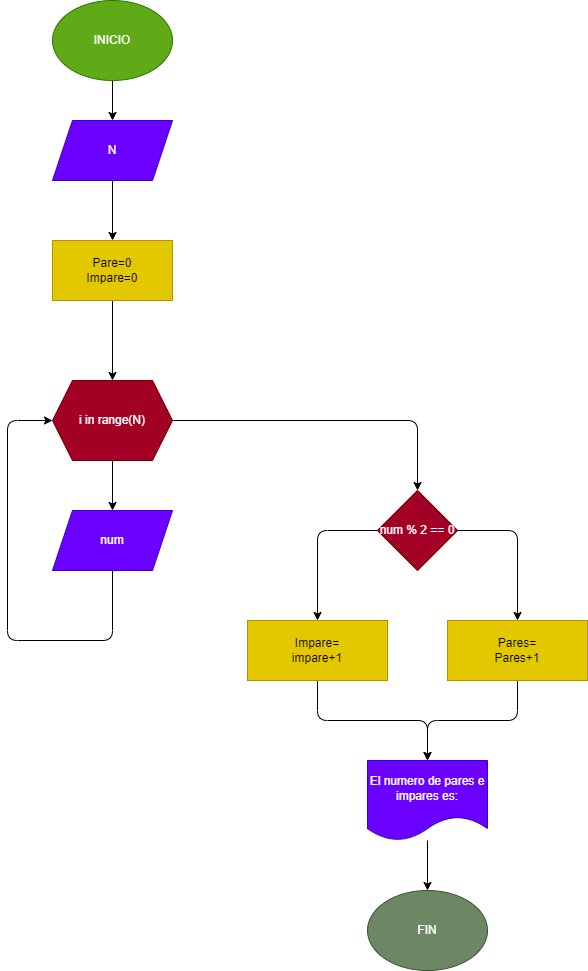

The diagram above was exported from draw.io. Its source (the exported page's mxGraphModel, read from the mxfile embedded in the PNG):
<mxGraphModel dx="746" dy="568" grid="1" gridSize="10" guides="1" tooltips="1" connect="1" arrows="1" fold="1" page="1" pageScale="1" pageWidth="850" pageHeight="1100" math="0" shadow="0">
  <root>
    <mxCell id="0" />
    <mxCell id="1" parent="0" />
    <mxCell id="2" value="" style="edgeStyle=none;html=1;" edge="1" parent="1" source="3" target="10">
      <mxGeometry relative="1" as="geometry" />
    </mxCell>
    <mxCell id="3" value="INICIO" style="ellipse;whiteSpace=wrap;html=1;fillColor=#60a917;fontColor=#ffffff;strokeColor=#2D7600;" vertex="1" parent="1">
      <mxGeometry x="365" width="120" height="80" as="geometry" />
    </mxCell>
    <mxCell id="4" value="" style="edgeStyle=none;html=1;" edge="1" parent="1" source="5" target="8">
      <mxGeometry relative="1" as="geometry" />
    </mxCell>
    <mxCell id="5" value="Pare=0&lt;br&gt;Impare=0" style="whiteSpace=wrap;html=1;fillColor=#e3c800;fontColor=#000000;strokeColor=#B09500;" vertex="1" parent="1">
      <mxGeometry x="365" y="240" width="120" height="60" as="geometry" />
    </mxCell>
    <mxCell id="6" value="" style="edgeStyle=none;html=1;entryX=0.5;entryY=0;entryDx=0;entryDy=0;" edge="1" parent="1" source="8" target="11">
      <mxGeometry relative="1" as="geometry">
        <mxPoint x="425" y="510" as="targetPoint" />
      </mxGeometry>
    </mxCell>
    <mxCell id="7" value="" style="edgeStyle=none;html=1;" edge="1" parent="1" source="8" target="15">
      <mxGeometry relative="1" as="geometry">
        <Array as="points">
          <mxPoint x="730" y="420" />
        </Array>
      </mxGeometry>
    </mxCell>
    <mxCell id="8" value="i in range(N)" style="shape=hexagon;perimeter=hexagonPerimeter2;whiteSpace=wrap;html=1;fixedSize=1;fillColor=#a20025;fontColor=#ffffff;strokeColor=#6F0000;" vertex="1" parent="1">
      <mxGeometry x="365" y="380" width="120" height="80" as="geometry" />
    </mxCell>
    <mxCell id="9" style="edgeStyle=none;html=1;entryX=0.5;entryY=0;entryDx=0;entryDy=0;" edge="1" parent="1" source="10" target="5">
      <mxGeometry relative="1" as="geometry" />
    </mxCell>
    <mxCell id="10" value="N" style="shape=parallelogram;perimeter=parallelogramPerimeter;whiteSpace=wrap;html=1;fixedSize=1;fillColor=#6a00ff;fontColor=#ffffff;strokeColor=#3700CC;" vertex="1" parent="1">
      <mxGeometry x="365" y="120" width="120" height="60" as="geometry" />
    </mxCell>
    <mxCell id="11" value="num" style="shape=parallelogram;perimeter=parallelogramPerimeter;whiteSpace=wrap;html=1;fixedSize=1;fillColor=#6a00ff;fontColor=#ffffff;strokeColor=#3700CC;" vertex="1" parent="1">
      <mxGeometry x="365" y="510" width="120" height="60" as="geometry" />
    </mxCell>
    <mxCell id="12" style="edgeStyle=none;html=1;entryX=0;entryY=0.5;entryDx=0;entryDy=0;exitX=0.5;exitY=1;exitDx=0;exitDy=0;" edge="1" parent="1" source="11" target="8">
      <mxGeometry relative="1" as="geometry">
        <mxPoint x="320" y="370" as="targetPoint" />
        <Array as="points">
          <mxPoint x="425" y="640" />
          <mxPoint x="320" y="640" />
          <mxPoint x="320" y="420" />
        </Array>
        <mxPoint x="428.46153846153857" y="740" as="sourcePoint" />
      </mxGeometry>
    </mxCell>
    <mxCell id="13" value="" style="edgeStyle=none;html=1;" edge="1" parent="1" source="15" target="17">
      <mxGeometry relative="1" as="geometry">
        <Array as="points">
          <mxPoint x="630" y="530" />
        </Array>
      </mxGeometry>
    </mxCell>
    <mxCell id="14" value="" style="edgeStyle=none;html=1;" edge="1" parent="1" source="15" target="19">
      <mxGeometry relative="1" as="geometry">
        <Array as="points">
          <mxPoint x="830" y="530" />
        </Array>
      </mxGeometry>
    </mxCell>
    <mxCell id="15" value="num % 2 == 0" style="rhombus;whiteSpace=wrap;html=1;fillColor=#a20025;fontColor=#ffffff;strokeColor=#6F0000;" vertex="1" parent="1">
      <mxGeometry x="690" y="490" width="80" height="80" as="geometry" />
    </mxCell>
    <mxCell id="16" value="" style="edgeStyle=none;html=1;" edge="1" parent="1" source="17" target="23">
      <mxGeometry relative="1" as="geometry">
        <Array as="points">
          <mxPoint x="630" y="720" />
          <mxPoint x="740" y="720" />
        </Array>
      </mxGeometry>
    </mxCell>
    <mxCell id="17" value="Impare=&lt;br&gt;impare+1" style="whiteSpace=wrap;html=1;fillColor=#e3c800;fontColor=#000000;strokeColor=#B09500;" vertex="1" parent="1">
      <mxGeometry x="560" y="620" width="140" height="60" as="geometry" />
    </mxCell>
    <mxCell id="18" style="edgeStyle=none;html=1;entryX=0.5;entryY=0;entryDx=0;entryDy=0;" edge="1" parent="1" source="19" target="23">
      <mxGeometry relative="1" as="geometry">
        <Array as="points">
          <mxPoint x="830" y="720" />
          <mxPoint x="740" y="720" />
        </Array>
      </mxGeometry>
    </mxCell>
    <mxCell id="19" value="Pares=&lt;br&gt;Pares+1" style="whiteSpace=wrap;html=1;fillColor=#e3c800;fontColor=#000000;strokeColor=#B09500;" vertex="1" parent="1">
      <mxGeometry x="760" y="620" width="140" height="60" as="geometry" />
    </mxCell>
    <mxCell id="22" value="" style="edgeStyle=none;html=1;" edge="1" parent="1" source="23" target="24">
      <mxGeometry relative="1" as="geometry" />
    </mxCell>
    <mxCell id="23" value="El numero de pares e impares es:" style="shape=document;whiteSpace=wrap;html=1;boundedLbl=1;fillColor=#6a00ff;fontColor=#ffffff;strokeColor=#3700CC;" vertex="1" parent="1">
      <mxGeometry x="680" y="760" width="120" height="80" as="geometry" />
    </mxCell>
    <mxCell id="24" value="FIN" style="ellipse;whiteSpace=wrap;html=1;fillColor=#6d8764;fontColor=#ffffff;strokeColor=#3A5431;" vertex="1" parent="1">
      <mxGeometry x="680" y="890" width="120" height="80" as="geometry" />
    </mxCell>
  </root>
</mxGraphModel>